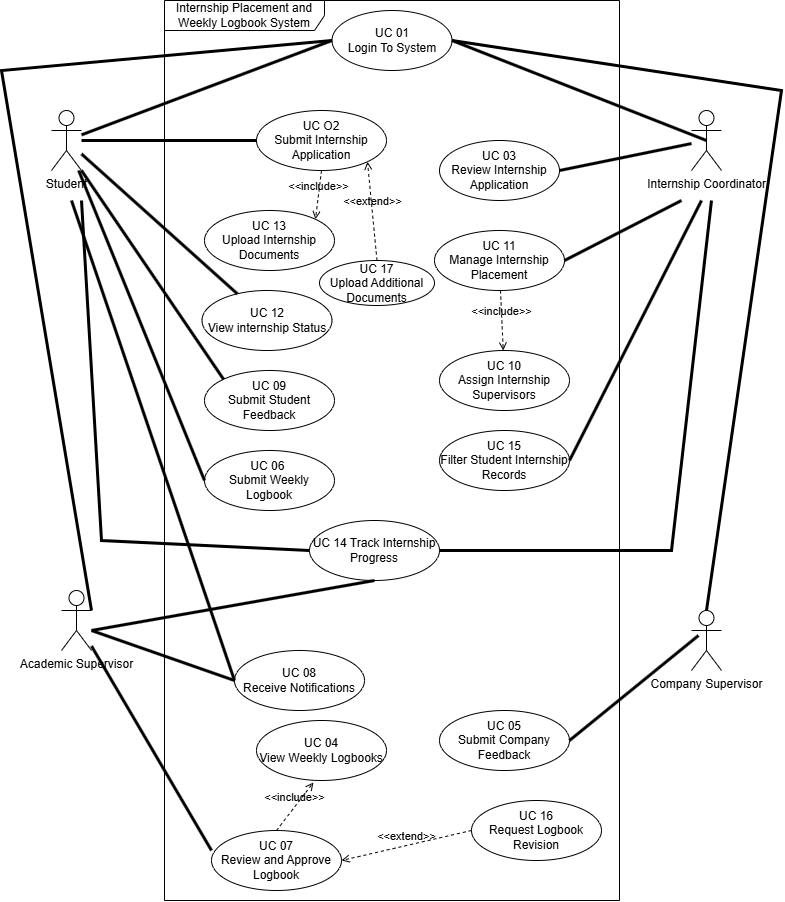

The diagram above was exported from draw.io. Its source (the exported page's mxGraphModel, read from the mxfile embedded in the PNG):
<mxGraphModel dx="1212" dy="1102" grid="1" gridSize="10" guides="1" tooltips="1" connect="1" arrows="1" fold="1" page="1" pageScale="1" pageWidth="850" pageHeight="1100" math="0" shadow="0">
  <root>
    <mxCell id="0" />
    <mxCell id="1" parent="0" />
    <mxCell id="Kr4YieSpoBWhrSEnOFuj-1" parent="1" style="shape=umlFrame;whiteSpace=wrap;html=1;pointerEvents=0;recursiveResize=0;container=1;collapsible=0;width=160;" value="Internship Placement and Weekly Logbook System" vertex="1">
      <mxGeometry height="900" width="455" x="203" y="120" as="geometry" />
    </mxCell>
    <mxCell id="Kr4YieSpoBWhrSEnOFuj-7" parent="Kr4YieSpoBWhrSEnOFuj-1" style="ellipse;whiteSpace=wrap;html=1;" value="UC 01&lt;div&gt;Login To System&lt;/div&gt;" vertex="1">
      <mxGeometry height="60" width="120" x="167.5" y="10" as="geometry" />
    </mxCell>
    <mxCell id="Kr4YieSpoBWhrSEnOFuj-8" parent="Kr4YieSpoBWhrSEnOFuj-1" style="ellipse;whiteSpace=wrap;html=1;" value="UC O2&lt;div&gt;Submit Internship Application&lt;/div&gt;" vertex="1">
      <mxGeometry height="60" width="130" x="92" y="110" as="geometry" />
    </mxCell>
    <mxCell id="Kr4YieSpoBWhrSEnOFuj-9" parent="Kr4YieSpoBWhrSEnOFuj-1" style="ellipse;whiteSpace=wrap;html=1;" value="UC 03&lt;div&gt;Review Internship Application&lt;/div&gt;" vertex="1">
      <mxGeometry height="60" width="120" x="275" y="140" as="geometry" />
    </mxCell>
    <mxCell id="Kr4YieSpoBWhrSEnOFuj-10" parent="Kr4YieSpoBWhrSEnOFuj-1" style="ellipse;whiteSpace=wrap;html=1;" value="UC 13&lt;div&gt;Upload Internship Documents&lt;/div&gt;" vertex="1">
      <mxGeometry height="60" width="130" x="40" y="210" as="geometry" />
    </mxCell>
    <mxCell id="Kr4YieSpoBWhrSEnOFuj-11" parent="Kr4YieSpoBWhrSEnOFuj-1" style="ellipse;whiteSpace=wrap;html=1;" value="UC 12&lt;div&gt;View internship Status&lt;/div&gt;" vertex="1">
      <mxGeometry height="60" width="130" x="37.5" y="290" as="geometry" />
    </mxCell>
    <mxCell id="Kr4YieSpoBWhrSEnOFuj-12" parent="Kr4YieSpoBWhrSEnOFuj-1" style="ellipse;whiteSpace=wrap;html=1;" value="UC 06&amp;nbsp;&lt;div&gt;Submit Weekly Logbook&lt;/div&gt;" vertex="1">
      <mxGeometry height="60" width="130" x="40" y="450" as="geometry" />
    </mxCell>
    <mxCell id="Kr4YieSpoBWhrSEnOFuj-13" parent="Kr4YieSpoBWhrSEnOFuj-1" style="ellipse;whiteSpace=wrap;html=1;" value="UC 11&lt;div&gt;Manage Internship Placement&lt;/div&gt;" vertex="1">
      <mxGeometry height="60" width="130" x="270" y="230" as="geometry" />
    </mxCell>
    <mxCell id="Kr4YieSpoBWhrSEnOFuj-14" parent="Kr4YieSpoBWhrSEnOFuj-1" style="ellipse;whiteSpace=wrap;html=1;" value="UC 10&lt;div&gt;Assign Internship Supervisors&lt;/div&gt;" vertex="1">
      <mxGeometry height="60" width="130" x="275" y="350" as="geometry" />
    </mxCell>
    <mxCell id="Kr4YieSpoBWhrSEnOFuj-15" parent="Kr4YieSpoBWhrSEnOFuj-1" style="ellipse;whiteSpace=wrap;html=1;" value="UC 15&lt;div&gt;Filter Student Internship Records&lt;/div&gt;" vertex="1">
      <mxGeometry height="60" width="130" x="275" y="430" as="geometry" />
    </mxCell>
    <mxCell id="Kr4YieSpoBWhrSEnOFuj-16" parent="Kr4YieSpoBWhrSEnOFuj-1" style="ellipse;whiteSpace=wrap;html=1;" value="UC 09&lt;div&gt;Submit Student Feedback&lt;/div&gt;" vertex="1">
      <mxGeometry height="60" width="130" x="40" y="370" as="geometry" />
    </mxCell>
    <mxCell id="Kr4YieSpoBWhrSEnOFuj-17" parent="Kr4YieSpoBWhrSEnOFuj-1" style="ellipse;whiteSpace=wrap;html=1;" value="UC 08&lt;div&gt;Receive Notifications&lt;/div&gt;" vertex="1">
      <mxGeometry height="60" width="130" x="70" y="650" as="geometry" />
    </mxCell>
    <mxCell id="Kr4YieSpoBWhrSEnOFuj-18" parent="Kr4YieSpoBWhrSEnOFuj-1" style="ellipse;whiteSpace=wrap;html=1;" value="UC 04&lt;div&gt;View Weekly Logbooks&lt;/div&gt;" vertex="1">
      <mxGeometry height="60" width="130" x="92" y="720" as="geometry" />
    </mxCell>
    <mxCell id="Kr4YieSpoBWhrSEnOFuj-19" parent="Kr4YieSpoBWhrSEnOFuj-1" style="ellipse;whiteSpace=wrap;html=1;" value="UC 07&lt;div&gt;Review and Approve Logbook&lt;/div&gt;" vertex="1">
      <mxGeometry height="60" width="130" x="47" y="830" as="geometry" />
    </mxCell>
    <mxCell id="Kr4YieSpoBWhrSEnOFuj-20" parent="Kr4YieSpoBWhrSEnOFuj-1" style="ellipse;whiteSpace=wrap;html=1;" value="UC 14 Track Internship Progress" vertex="1">
      <mxGeometry height="60" width="130" x="145" y="520" as="geometry" />
    </mxCell>
    <mxCell id="Kr4YieSpoBWhrSEnOFuj-21" parent="Kr4YieSpoBWhrSEnOFuj-1" style="ellipse;whiteSpace=wrap;html=1;" value="UC 05&lt;div&gt;Submit Company Feedback&lt;/div&gt;" vertex="1">
      <mxGeometry height="60" width="130" x="275" y="710" as="geometry" />
    </mxCell>
    <mxCell id="Kr4YieSpoBWhrSEnOFuj-27" edge="1" parent="Kr4YieSpoBWhrSEnOFuj-1" source="Kr4YieSpoBWhrSEnOFuj-8" style="html=1;verticalAlign=bottom;labelBackgroundColor=none;endArrow=open;endFill=0;dashed=1;rounded=0;exitX=0.5;exitY=1;exitDx=0;exitDy=0;entryX=1;entryY=0;entryDx=0;entryDy=0;" target="Kr4YieSpoBWhrSEnOFuj-10" value="&amp;lt;&amp;lt;include&amp;gt;&amp;gt;">
      <mxGeometry relative="1" width="160" as="geometry">
        <mxPoint x="215" y="390" as="sourcePoint" />
        <mxPoint x="375" y="390" as="targetPoint" />
      </mxGeometry>
    </mxCell>
    <mxCell id="Kr4YieSpoBWhrSEnOFuj-28" parent="Kr4YieSpoBWhrSEnOFuj-1" style="ellipse;whiteSpace=wrap;html=1;" value="UC 17&lt;div&gt;Upload Additional Documents&lt;/div&gt;" vertex="1">
      <mxGeometry height="45" width="115" x="155" y="260" as="geometry" />
    </mxCell>
    <mxCell id="Kr4YieSpoBWhrSEnOFuj-29" edge="1" parent="Kr4YieSpoBWhrSEnOFuj-1" source="Kr4YieSpoBWhrSEnOFuj-28" style="html=1;verticalAlign=bottom;labelBackgroundColor=none;endArrow=open;endFill=0;dashed=1;rounded=0;entryX=1;entryY=1;entryDx=0;entryDy=0;exitX=0.5;exitY=0;exitDx=0;exitDy=0;" target="Kr4YieSpoBWhrSEnOFuj-8" value="&amp;lt;&amp;lt;extend&amp;gt;&amp;gt;">
      <mxGeometry relative="1" width="160" as="geometry">
        <mxPoint x="215" y="390" as="sourcePoint" />
        <mxPoint x="375" y="390" as="targetPoint" />
      </mxGeometry>
    </mxCell>
    <mxCell id="Kr4YieSpoBWhrSEnOFuj-49" parent="Kr4YieSpoBWhrSEnOFuj-1" style="ellipse;whiteSpace=wrap;html=1;" value="UC 16&lt;div&gt;Request Logbook Revision&lt;/div&gt;" vertex="1">
      <mxGeometry height="60" width="130" x="307" y="800" as="geometry" />
    </mxCell>
    <mxCell id="Kr4YieSpoBWhrSEnOFuj-50" edge="1" parent="Kr4YieSpoBWhrSEnOFuj-1" source="Kr4YieSpoBWhrSEnOFuj-49" style="html=1;verticalAlign=bottom;labelBackgroundColor=none;endArrow=open;endFill=0;dashed=1;rounded=0;entryX=1;entryY=0.5;entryDx=0;entryDy=0;exitX=0;exitY=0.5;exitDx=0;exitDy=0;" target="Kr4YieSpoBWhrSEnOFuj-19" value="&amp;lt;&amp;lt;extend&amp;gt;&amp;gt;">
      <mxGeometry relative="1" width="160" as="geometry">
        <mxPoint x="237" y="869" as="sourcePoint" />
        <mxPoint x="227" y="770" as="targetPoint" />
      </mxGeometry>
    </mxCell>
    <mxCell id="Kr4YieSpoBWhrSEnOFuj-51" edge="1" parent="Kr4YieSpoBWhrSEnOFuj-1" source="Kr4YieSpoBWhrSEnOFuj-19" style="html=1;verticalAlign=bottom;labelBackgroundColor=none;endArrow=open;endFill=0;dashed=1;rounded=0;exitX=0.5;exitY=0;exitDx=0;exitDy=0;entryX=0.438;entryY=1.033;entryDx=0;entryDy=0;entryPerimeter=0;" target="Kr4YieSpoBWhrSEnOFuj-18" value="&amp;lt;&amp;lt;include&amp;gt;&amp;gt;">
      <mxGeometry relative="1" width="160" as="geometry">
        <mxPoint x="237" y="590" as="sourcePoint" />
        <mxPoint x="397" y="590" as="targetPoint" />
      </mxGeometry>
    </mxCell>
    <mxCell id="Kr4YieSpoBWhrSEnOFuj-52" edge="1" parent="Kr4YieSpoBWhrSEnOFuj-1" source="Kr4YieSpoBWhrSEnOFuj-13" style="html=1;verticalAlign=bottom;labelBackgroundColor=none;endArrow=open;endFill=0;dashed=1;rounded=0;" target="Kr4YieSpoBWhrSEnOFuj-14" value="&amp;lt;&amp;lt;include&amp;gt;&amp;gt;">
      <mxGeometry relative="1" width="160" as="geometry">
        <mxPoint x="237" y="590" as="sourcePoint" />
        <mxPoint x="397" y="590" as="targetPoint" />
      </mxGeometry>
    </mxCell>
    <mxCell id="Kr4YieSpoBWhrSEnOFuj-2" parent="1" style="shape=umlActor;verticalLabelPosition=bottom;verticalAlign=top;html=1;" value="Student" vertex="1">
      <mxGeometry height="60" width="30" x="90" y="230" as="geometry" />
    </mxCell>
    <mxCell id="Kr4YieSpoBWhrSEnOFuj-4" parent="1" style="shape=umlActor;verticalLabelPosition=bottom;verticalAlign=top;html=1;" value="Academic Supervisor" vertex="1">
      <mxGeometry height="60" width="30" x="100" y="710" as="geometry" />
    </mxCell>
    <mxCell id="Kr4YieSpoBWhrSEnOFuj-5" parent="1" style="shape=umlActor;verticalLabelPosition=bottom;verticalAlign=top;html=1;" value="Internship Coordinator" vertex="1">
      <mxGeometry height="60" width="30" x="730" y="230" as="geometry" />
    </mxCell>
    <mxCell id="Kr4YieSpoBWhrSEnOFuj-6" parent="1" style="shape=umlActor;verticalLabelPosition=bottom;verticalAlign=top;html=1;" value="Company Supervisor" vertex="1">
      <mxGeometry height="60" width="30" x="730" y="730" as="geometry" />
    </mxCell>
    <mxCell id="Kr4YieSpoBWhrSEnOFuj-22" edge="1" parent="1" source="Kr4YieSpoBWhrSEnOFuj-2" style="endArrow=none;startArrow=none;endFill=0;startFill=0;endSize=8;html=1;verticalAlign=bottom;labelBackgroundColor=none;strokeWidth=3;rounded=0;entryX=0;entryY=0.5;entryDx=0;entryDy=0;" target="Kr4YieSpoBWhrSEnOFuj-7" value="">
      <mxGeometry relative="1" width="160" as="geometry">
        <mxPoint x="440" y="510" as="sourcePoint" />
        <mxPoint x="600" y="510" as="targetPoint" />
      </mxGeometry>
    </mxCell>
    <mxCell id="Kr4YieSpoBWhrSEnOFuj-23" edge="1" parent="1" style="endArrow=none;startArrow=none;endFill=0;startFill=0;endSize=8;html=1;verticalAlign=bottom;labelBackgroundColor=none;strokeWidth=3;rounded=0;entryX=0;entryY=0.5;entryDx=0;entryDy=0;" target="Kr4YieSpoBWhrSEnOFuj-8" value="">
      <mxGeometry relative="1" width="160" as="geometry">
        <mxPoint x="120" y="260" as="sourcePoint" />
        <mxPoint x="600" y="510" as="targetPoint" />
      </mxGeometry>
    </mxCell>
    <mxCell id="Kr4YieSpoBWhrSEnOFuj-31" edge="1" parent="1" source="Kr4YieSpoBWhrSEnOFuj-4" style="endArrow=none;startArrow=none;endFill=0;startFill=0;endSize=8;html=1;verticalAlign=bottom;labelBackgroundColor=none;strokeWidth=3;rounded=0;exitX=1;exitY=0.3333333333333333;exitDx=0;exitDy=0;exitPerimeter=0;entryX=0;entryY=0.5;entryDx=0;entryDy=0;" target="Kr4YieSpoBWhrSEnOFuj-7" value="">
      <mxGeometry relative="1" width="160" as="geometry">
        <Array as="points">
          <mxPoint x="40" y="190" />
        </Array>
        <mxPoint x="440" y="510" as="sourcePoint" />
        <mxPoint x="600" y="510" as="targetPoint" />
      </mxGeometry>
    </mxCell>
    <mxCell id="Kr4YieSpoBWhrSEnOFuj-32" edge="1" parent="1" source="Kr4YieSpoBWhrSEnOFuj-7" style="endArrow=none;startArrow=none;endFill=0;startFill=0;endSize=8;html=1;verticalAlign=bottom;labelBackgroundColor=none;strokeWidth=3;rounded=0;entryX=0.5;entryY=0.5;entryDx=0;entryDy=0;exitX=1;exitY=0.5;exitDx=0;exitDy=0;entryPerimeter=0;" target="Kr4YieSpoBWhrSEnOFuj-5" value="">
      <mxGeometry relative="1" width="160" as="geometry">
        <mxPoint x="710" y="380" as="sourcePoint" />
        <mxPoint x="855" y="410" as="targetPoint" />
      </mxGeometry>
    </mxCell>
    <mxCell id="Kr4YieSpoBWhrSEnOFuj-33" edge="1" parent="1" source="Kr4YieSpoBWhrSEnOFuj-7" style="endArrow=none;startArrow=none;endFill=0;startFill=0;endSize=8;html=1;verticalAlign=bottom;labelBackgroundColor=none;strokeWidth=3;rounded=0;entryX=0.5;entryY=0;entryDx=0;entryDy=0;entryPerimeter=0;exitX=1;exitY=0.5;exitDx=0;exitDy=0;" target="Kr4YieSpoBWhrSEnOFuj-6" value="">
      <mxGeometry relative="1" width="160" as="geometry">
        <Array as="points">
          <mxPoint x="820" y="210" />
        </Array>
        <mxPoint x="730" y="520" as="sourcePoint" />
        <mxPoint x="875" y="550" as="targetPoint" />
      </mxGeometry>
    </mxCell>
    <mxCell id="Kr4YieSpoBWhrSEnOFuj-34" edge="1" parent="1" source="Kr4YieSpoBWhrSEnOFuj-9" style="endArrow=none;startArrow=none;endFill=0;startFill=0;endSize=8;html=1;verticalAlign=bottom;labelBackgroundColor=none;strokeWidth=3;rounded=0;exitX=1;exitY=0.5;exitDx=0;exitDy=0;" target="Kr4YieSpoBWhrSEnOFuj-5" value="">
      <mxGeometry relative="1" width="160" as="geometry">
        <mxPoint x="710" y="340" as="sourcePoint" />
        <mxPoint x="855" y="370" as="targetPoint" />
      </mxGeometry>
    </mxCell>
    <mxCell id="Kr4YieSpoBWhrSEnOFuj-35" edge="1" parent="1" source="Kr4YieSpoBWhrSEnOFuj-4" style="endArrow=none;startArrow=none;endFill=0;startFill=0;endSize=8;html=1;verticalAlign=bottom;labelBackgroundColor=none;strokeWidth=3;rounded=0;entryX=0;entryY=0.333;entryDx=0;entryDy=0;entryPerimeter=0;" target="Kr4YieSpoBWhrSEnOFuj-19" value="">
      <mxGeometry relative="1" width="160" as="geometry">
        <mxPoint x="160" y="820" as="sourcePoint" />
        <mxPoint x="305" y="850" as="targetPoint" />
      </mxGeometry>
    </mxCell>
    <mxCell id="Kr4YieSpoBWhrSEnOFuj-36" edge="1" parent="1" source="Kr4YieSpoBWhrSEnOFuj-21" style="endArrow=none;startArrow=none;endFill=0;startFill=0;endSize=8;html=1;verticalAlign=bottom;labelBackgroundColor=none;strokeWidth=3;rounded=0;exitX=1;exitY=0.5;exitDx=0;exitDy=0;entryX=0.233;entryY=0.417;entryDx=0;entryDy=0;entryPerimeter=0;" target="Kr4YieSpoBWhrSEnOFuj-6" value="">
      <mxGeometry relative="1" width="160" as="geometry">
        <mxPoint x="710" y="810" as="sourcePoint" />
        <mxPoint x="720" y="750" as="targetPoint" />
      </mxGeometry>
    </mxCell>
    <mxCell id="Kr4YieSpoBWhrSEnOFuj-37" edge="1" parent="1" source="Kr4YieSpoBWhrSEnOFuj-2" style="endArrow=none;startArrow=none;endFill=0;startFill=0;endSize=8;html=1;verticalAlign=bottom;labelBackgroundColor=none;strokeWidth=3;rounded=0;entryX=0;entryY=0.5;entryDx=0;entryDy=0;" target="Kr4YieSpoBWhrSEnOFuj-12" value="">
      <mxGeometry relative="1" width="160" as="geometry">
        <mxPoint x="120" y="320" as="sourcePoint" />
        <mxPoint x="335" y="480" as="targetPoint" />
      </mxGeometry>
    </mxCell>
    <mxCell id="Kr4YieSpoBWhrSEnOFuj-39" edge="1" parent="1" style="endArrow=none;startArrow=none;endFill=0;startFill=0;endSize=8;html=1;verticalAlign=bottom;labelBackgroundColor=none;strokeWidth=3;rounded=0;entryX=0;entryY=0.5;entryDx=0;entryDy=0;" target="Kr4YieSpoBWhrSEnOFuj-17" value="">
      <mxGeometry relative="1" width="160" as="geometry">
        <mxPoint x="130" y="750" as="sourcePoint" />
        <mxPoint x="335" y="600" as="targetPoint" />
      </mxGeometry>
    </mxCell>
    <mxCell id="Kr4YieSpoBWhrSEnOFuj-40" edge="1" parent="1" style="endArrow=none;startArrow=none;endFill=0;startFill=0;endSize=8;html=1;verticalAlign=bottom;labelBackgroundColor=none;strokeWidth=3;rounded=0;entryX=0;entryY=0.5;entryDx=0;entryDy=0;" target="Kr4YieSpoBWhrSEnOFuj-17" value="">
      <mxGeometry relative="1" width="160" as="geometry">
        <mxPoint x="110" y="320" as="sourcePoint" />
        <mxPoint x="335" y="610" as="targetPoint" />
      </mxGeometry>
    </mxCell>
    <mxCell id="Kr4YieSpoBWhrSEnOFuj-41" edge="1" parent="1" style="endArrow=none;startArrow=none;endFill=0;startFill=0;endSize=8;html=1;verticalAlign=bottom;labelBackgroundColor=none;strokeWidth=3;rounded=0;entryX=0;entryY=0.5;entryDx=0;entryDy=0;" target="Kr4YieSpoBWhrSEnOFuj-20" value="">
      <mxGeometry relative="1" width="160" as="geometry">
        <Array as="points">
          <mxPoint x="140" y="660" />
        </Array>
        <mxPoint x="120" y="320" as="sourcePoint" />
        <mxPoint x="245" y="510" as="targetPoint" />
      </mxGeometry>
    </mxCell>
    <mxCell id="Kr4YieSpoBWhrSEnOFuj-42" edge="1" parent="1" source="Kr4YieSpoBWhrSEnOFuj-2" style="endArrow=none;startArrow=none;endFill=0;startFill=0;endSize=8;html=1;verticalAlign=bottom;labelBackgroundColor=none;strokeWidth=3;rounded=0;" target="Kr4YieSpoBWhrSEnOFuj-11" value="">
      <mxGeometry relative="1" width="160" as="geometry">
        <mxPoint x="130" y="320" as="sourcePoint" />
        <mxPoint x="60" y="410" as="targetPoint" />
      </mxGeometry>
    </mxCell>
    <mxCell id="Kr4YieSpoBWhrSEnOFuj-43" edge="1" parent="1" source="Kr4YieSpoBWhrSEnOFuj-2" style="endArrow=none;startArrow=none;endFill=0;startFill=0;endSize=8;html=1;verticalAlign=bottom;labelBackgroundColor=none;strokeWidth=3;rounded=0;entryX=0;entryY=0;entryDx=0;entryDy=0;exitX=1;exitY=1;exitDx=0;exitDy=0;exitPerimeter=0;" target="Kr4YieSpoBWhrSEnOFuj-16" value="">
      <mxGeometry relative="1" width="160" as="geometry">
        <mxPoint x="130" y="330" as="sourcePoint" />
        <mxPoint x="205" y="430" as="targetPoint" />
      </mxGeometry>
    </mxCell>
    <mxCell id="Kr4YieSpoBWhrSEnOFuj-45" edge="1" parent="1" source="Kr4YieSpoBWhrSEnOFuj-13" style="endArrow=none;startArrow=none;endFill=0;startFill=0;endSize=8;html=1;verticalAlign=bottom;labelBackgroundColor=none;strokeWidth=3;rounded=0;exitX=1;exitY=0.5;exitDx=0;exitDy=0;" value="">
      <mxGeometry relative="1" width="160" as="geometry">
        <mxPoint x="610" y="340" as="sourcePoint" />
        <mxPoint x="720" y="320" as="targetPoint" />
      </mxGeometry>
    </mxCell>
    <mxCell id="Kr4YieSpoBWhrSEnOFuj-46" edge="1" parent="1" style="endArrow=none;startArrow=none;endFill=0;startFill=0;endSize=8;html=1;verticalAlign=bottom;labelBackgroundColor=none;strokeWidth=3;rounded=0;entryX=0.5;entryY=1;entryDx=0;entryDy=0;" target="Kr4YieSpoBWhrSEnOFuj-20" value="">
      <mxGeometry relative="1" width="160" as="geometry">
        <mxPoint x="130" y="750" as="sourcePoint" />
        <mxPoint x="445" y="710" as="targetPoint" />
      </mxGeometry>
    </mxCell>
    <mxCell id="Kr4YieSpoBWhrSEnOFuj-47" edge="1" parent="1" source="Kr4YieSpoBWhrSEnOFuj-20" style="endArrow=none;startArrow=none;endFill=0;startFill=0;endSize=8;html=1;verticalAlign=bottom;labelBackgroundColor=none;strokeWidth=3;rounded=0;exitX=1;exitY=0.5;exitDx=0;exitDy=0;" value="">
      <mxGeometry relative="1" width="160" as="geometry">
        <Array as="points">
          <mxPoint x="710" y="670" />
        </Array>
        <mxPoint x="570" y="660" as="sourcePoint" />
        <mxPoint x="750" y="320" as="targetPoint" />
      </mxGeometry>
    </mxCell>
    <mxCell id="Kr4YieSpoBWhrSEnOFuj-48" edge="1" parent="1" source="Kr4YieSpoBWhrSEnOFuj-15" style="endArrow=none;startArrow=none;endFill=0;startFill=0;endSize=8;html=1;verticalAlign=bottom;labelBackgroundColor=none;strokeWidth=3;rounded=0;exitX=1;exitY=0.5;exitDx=0;exitDy=0;" value="">
      <mxGeometry relative="1" width="160" as="geometry">
        <mxPoint x="610" y="570" as="sourcePoint" />
        <mxPoint x="740" y="320" as="targetPoint" />
      </mxGeometry>
    </mxCell>
  </root>
</mxGraphModel>